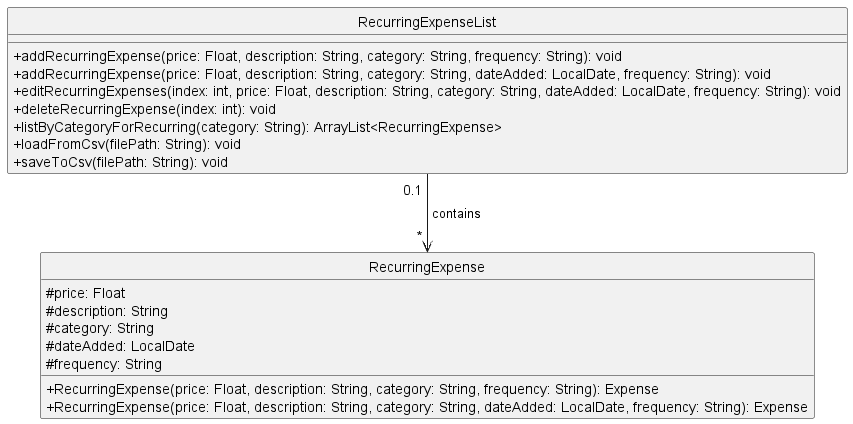

The diagram above was rendered by PlantUML. Its source (embedded in the PNG):
@startuml
skinparam classAttributeIconSize 0
skinparam ArrowHead triangle
hide circle

class RecurringExpense {
    #price: Float
    #description: String
    #category: String
    #dateAdded: LocalDate
    #frequency: String
    +RecurringExpense(price: Float, description: String, category: String, frequency: String): Expense
    +RecurringExpense(price: Float, description: String, category: String, dateAdded: LocalDate, frequency: String): Expense
}

class RecurringExpenseList {
    +addRecurringExpense(price: Float, description: String, category: String, frequency: String): void
    +addRecurringExpense(price: Float, description: String, category: String, dateAdded: LocalDate, frequency: String): void
    +editRecurringExpenses(index: int, price: Float, description: String, category: String, dateAdded: LocalDate, frequency: String): void
    +deleteRecurringExpense(index: int): void
    +listByCategoryForRecurring(category: String): ArrayList<RecurringExpense>
    +loadFromCsv(filePath: String): void
    +saveToCsv(filePath: String): void
}

RecurringExpenseList " 0.1 " -d-> " * " RecurringExpense : " contains "

@enduml